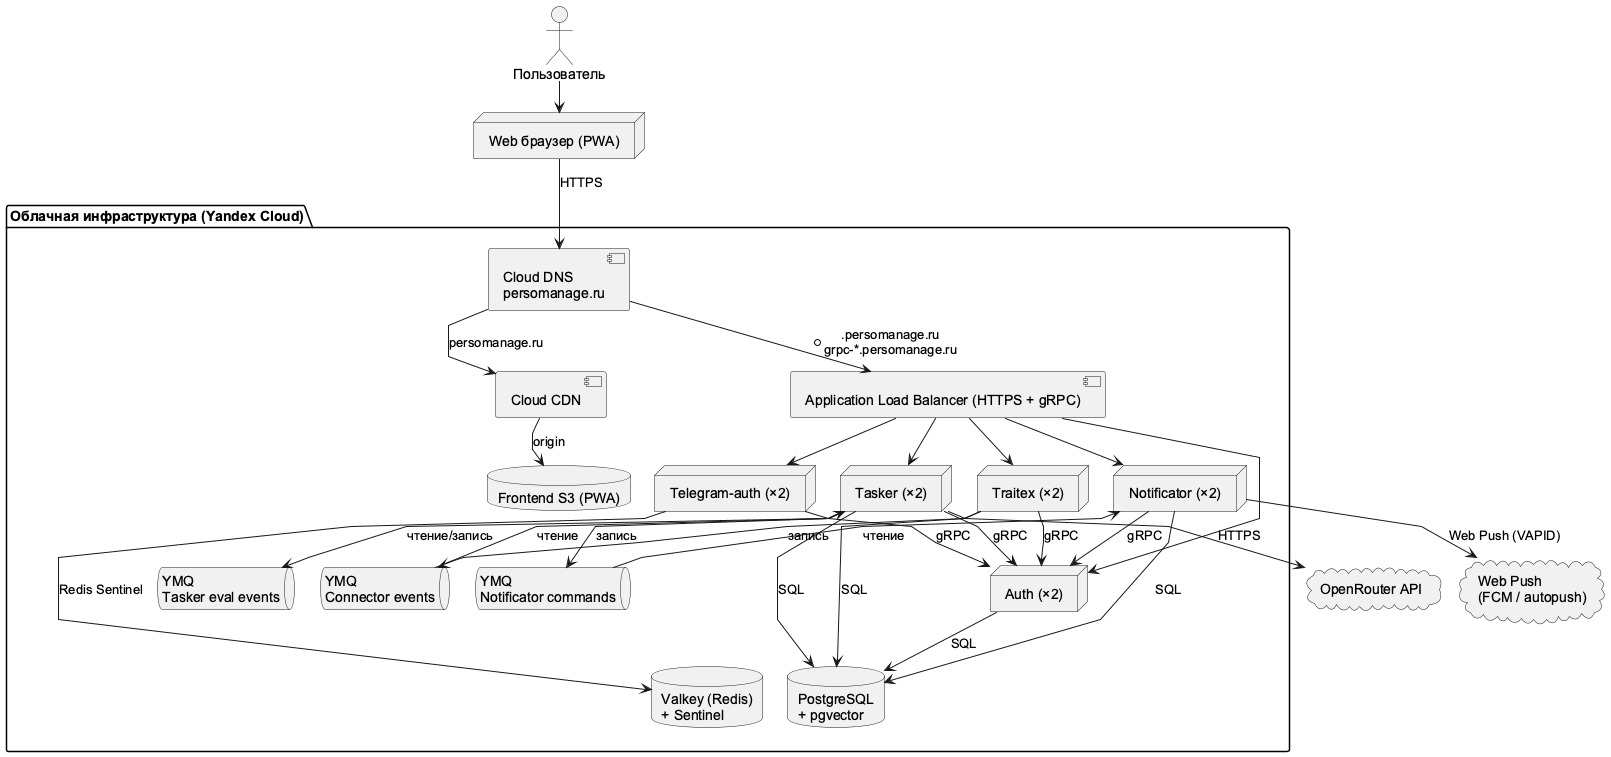

The diagram above was rendered by PlantUML. Its source (embedded in the PNG):
@startuml
' Personage — System architecture overview (landscape, для презентации)
skinparam shadowing false
skinparam defaultFontName Arial
skinparam linetype polyline
skinparam ranksep 30
skinparam nodesep 25

actor "Пользователь" as User

cloud "OpenRouter API"               as LLMAPI
cloud "Web Push\n(FCM / autopush)"   as PushAPI
node  "Web браузер (PWA)"            as WebClient

package "Облачная инфраструктура (Yandex Cloud)" as CloudEnv {

  together {
    component "Cloud DNS\npersomanage.ru" as dns
    component "Cloud CDN"                 as cdn
    database  "Frontend S3 (PWA)"         as s3_front
  }

  component "Application Load Balancer (HTTPS + gRPC)" as alb

  together {
    node "Tasker (×2)"        as tasker_ig
    node "Auth (×2)"          as auth_ig
    node "Notificator (×2)"   as notif_ig
    node "Telegram-auth (×2)" as tgauth_ig
    node "Traitex (×2)"       as traitex_ig
  }

  together {
    queue "YMQ\nConnector events"     as q_connector
    queue "YMQ\nNotificator commands" as q_notificator
    queue "YMQ\nTasker eval events"   as q_eval
  }

  together {
    database "PostgreSQL\n+ pgvector"       as PG
    database "Valkey (Redis)\n+ Sentinel"   as Valkey
  }
}

User      --> WebClient
WebClient --> dns : HTTPS
dns       --> cdn : persomanage.ru
dns       --> alb : *.persomanage.ru\ngrpc-*.persomanage.ru
cdn       --> s3_front : origin

alb --> tasker_ig
alb --> auth_ig
alb --> notif_ig
alb --> tgauth_ig
alb --> traitex_ig

tasker_ig  --> auth_ig : gRPC
notif_ig   --> auth_ig : gRPC
traitex_ig --> auth_ig : gRPC
tgauth_ig  --> auth_ig : gRPC

traitex_ig    --> q_connector   : запись
q_connector   --> tasker_ig     : чтение
tasker_ig     --> q_notificator : запись
q_notificator --> notif_ig      : чтение
tasker_ig     --> q_eval        : чтение/запись

tasker_ig  --> PG     : SQL
auth_ig    --> PG     : SQL
notif_ig   --> PG     : SQL
traitex_ig --> PG     : SQL
tgauth_ig  --> Valkey : Redis Sentinel

tasker_ig --> LLMAPI  : HTTPS
notif_ig  --> PushAPI : Web Push (VAPID)

@enduml